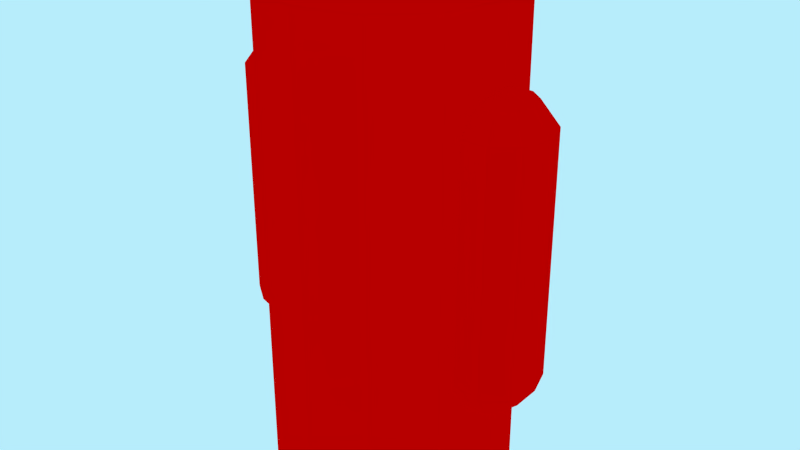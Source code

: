 # Source: player.blend  (saved by Blender 2.64.0; exported with 4.5.12 LTS)
import bpy
from mathutils import Matrix  # noqa: F401  (used for matrix-valued properties, if any)

bpy.ops.wm.read_factory_settings(use_empty=True)
scene = bpy.context.scene
scene.name = 'Scene'

# ---- collections
col_collection_1 = bpy.data.collections.new('Collection 1'); scene.collection.children.link(col_collection_1)

# ---- materials (node trees are filled in below, after node groups)
mat_player = bpy.data.materials.new('Player')
mat_player.alpha_threshold = 0.0
mat_player.use_transparent_shadow = False
mat_player.diffuse_color = (1.0, 0.0, 0.0, 1.0)
mat_player.roughness = 0.5
mat_player.line_color = (0.0, 0.0, 0.0, 1.0)

# ---- material node trees

# ---- world
world_world = bpy.data.worlds.new('World'); scene.world = world_world
world_world.color = (0.4743, 0.845, 0.9699)
world_world.use_sun_shadow = False
world_world.sun_shadow_jitter_overblur = 0.0
world_world.cycles.sampling_method = 'MANUAL'
world_world.cycles.sample_map_resolution = 256
world_world.light_settings.ao_factor = 0.5

# ---- meshes
me_cylinder_001 = bpy.data.meshes.new('Cylinder.001')
me_cylinder_001.from_pydata([(0.3824, 4.055e-05, 0.6618), (0.3824, 4.055e-05, -0.5424), (0.4049, 0.06914, 0.6618), (0.3461, 0.1118, 0.5618), (0.3461, 0.1118, -0.4424), (0.4049, 0.06914, -0.5424), (0.4637, 0.1118, 0.6618), (0.4412, 0.1809, 0.5618), (0.4412, 0.1809, -0.4424), (0.4637, 0.1118, -0.5424), (0.5363, 0.1118, 0.6618), (0.5588, 0.1809, 0.5618), (0.5588, 0.1809, -0.4424), (0.5363, 0.1118, -0.5424), (0.5951, 0.06914, 0.6618), (0.6539, 0.1118, 0.5618), (0.6539, 0.1118, -0.4424), (0.5951, 0.06914, -0.5424), (0.6176, 4.053e-05, 0.6618), (0.6902, 4.051e-05, 0.5618), (0.6902, 4.053e-05, -0.4424), (0.6176, 4.053e-05, -0.5424), (0.5951, -0.06906, 0.6618), (0.6539, -0.1118, 0.5618), (0.6539, -0.1118, -0.4424), (0.5951, -0.06906, -0.5424), (0.5363, -0.1118, 0.6618), (0.5588, -0.1809, 0.5618), (0.5588, -0.1809, -0.4424), (0.5363, -0.1118, -0.5424), (0.4637, -0.1118, 0.6618), (0.4412, -0.1809, 0.5618), (0.4412, -0.1809, -0.4424), (0.4637, -0.1118, -0.5424), (0.5, 4.055e-05, -0.5806), (0.5, 4.054e-05, 0.7), (0.4049, -0.06906, 0.6618), (0.3461, -0.1118, 0.5618), (0.3461, -0.1118, -0.4424), (0.4049, -0.06906, -0.5424), (0.3098, 4.063e-05, 0.5618), (0.3098, 4.062e-05, -0.4424), (-0.6176, 4.055e-05, 0.6618), (-0.6176, 4.055e-05, -0.5424), (-0.5951, 0.06914, 0.6618), (-0.6539, 0.1118, 0.5618), (-0.6539, 0.1118, -0.4424), (-0.5951, 0.06914, -0.5424), (-0.5363, 0.1118, 0.6618), (-0.5588, 0.1809, 0.5618), (-0.5588, 0.1809, -0.4424), (-0.5363, 0.1118, -0.5424), (-0.4637, 0.1118, 0.6618), (-0.4412, 0.1809, 0.5618), (-0.4412, 0.1809, -0.4424), (-0.4637, 0.1118, -0.5424), (-0.4049, 0.06914, 0.6618), (-0.3461, 0.1118, 0.5618), (-0.3461, 0.1118, -0.4424), (-0.4049, 0.06914, -0.5424), (-0.3824, 4.053e-05, 0.6618), (-0.3098, 4.051e-05, 0.5618), (-0.3098, 4.053e-05, -0.4424), (-0.3824, 4.053e-05, -0.5424), (-0.4049, -0.06906, 0.6618), (-0.3461, -0.1118, 0.5618), (-0.3461, -0.1118, -0.4424), (-0.4049, -0.06906, -0.5424), (-0.4637, -0.1118, 0.6618), (-0.4412, -0.1809, 0.5618), (-0.4412, -0.1809, -0.4424), (-0.4637, -0.1118, -0.5424), (-0.5363, -0.1118, 0.6618), (-0.5588, -0.1809, 0.5618), (-0.5588, -0.1809, -0.4424), (-0.5363, -0.1118, -0.5424), (-0.5, 4.055e-05, -0.5806), (-0.5, 4.054e-05, 0.7), (-0.5951, -0.06906, 0.6618), (-0.6539, -0.1118, 0.5618), (-0.6539, -0.1118, -0.4424), (-0.5951, -0.06906, -0.5424), (-0.6902, 4.063e-05, 0.5618), (-0.6902, 4.062e-05, -0.4424), (0.0, 0.5, 0.5), (0.07228, 0.4475, 0.5553), (-0.02761, 0.415, 0.5553), (-0.08934, 0.5, 0.5553), (-0.02761, 0.5851, 0.5553), (0.07228, 0.5526, 0.5553), (0.02761, 0.415, 0.6447), (-0.07228, 0.4475, 0.6447), (-0.07228, 0.5526, 0.6447), (0.02761, 0.5851, 0.6447), (0.08934, 0.5, 0.6447), (0.0, 0.5, 0.7), (0.04248, 0.4691, 0.5149), (0.02626, 0.4191, 0.5474), (-0.01623, 0.45, 0.5149), (0.04248, 0.5309, 0.5149), (0.08497, 0.5, 0.5474), (-0.06874, 0.45, 0.5474), (-0.05251, 0.5, 0.5149), (-0.06874, 0.55, 0.5474), (-0.01623, 0.55, 0.5149), (0.02626, 0.5809, 0.5474), (0.095, 0.5309, 0.6), (0.095, 0.4691, 0.6), (0.05871, 0.4191, 0.6), (0.0, 0.4, 0.6), (-0.05871, 0.4191, 0.6), (-0.095, 0.4691, 0.6), (-0.095, 0.5309, 0.6), (-0.05871, 0.5809, 0.6), (0.0, 0.6, 0.6), (0.05871, 0.5809, 0.6), (0.06874, 0.45, 0.6526), (-0.02626, 0.4191, 0.6526), (-0.08497, 0.5, 0.6526), (-0.02626, 0.5809, 0.6526), (0.06874, 0.55, 0.6526), (0.05251, 0.5, 0.6851), (0.01623, 0.45, 0.6851), (-0.04248, 0.4691, 0.6851), (-0.04248, 0.5309, 0.6851), (0.01623, 0.55, 0.6851), (0.0, 0.5, -1.0), (0.0, 0.5, 1.0), (0.25, 0.433, -1.0), (0.25, 0.433, 1.0), (0.433, 0.25, -1.0), (0.433, 0.25, 1.0), (0.5, -2.186e-08, -1.0), (0.5, -2.186e-08, 1.0), (0.433, -0.25, -1.0), (0.433, -0.25, 1.0), (0.25, -0.433, -1.0), (0.25, -0.433, 1.0), (7.55e-08, -0.5, -1.0), (7.55e-08, -0.5, 1.0), (-0.25, -0.433, -1.0), (-0.25, -0.433, 1.0), (-0.433, -0.25, -1.0), (-0.433, -0.25, 1.0), (-0.5, -2.325e-07, -1.0), (-0.5, -2.325e-07, 1.0), (-0.433, 0.25, -1.0), (-0.433, 0.25, 1.0), (-0.25, 0.433, -1.0), (-0.25, 0.433, 1.0)], [], [(7, 8, 4, 3), (8, 9, 5, 4), (6, 7, 3, 2), (11, 12, 8, 7), (12, 13, 9, 8), (10, 11, 7, 6), (15, 16, 12, 11), (16, 17, 13, 12), (14, 15, 11, 10), (19, 20, 16, 15), (20, 21, 17, 16), (18, 19, 15, 14), (23, 24, 20, 19), (24, 25, 21, 20), (22, 23, 19, 18), (27, 28, 24, 23), (28, 29, 25, 24), (26, 27, 23, 22), (31, 32, 28, 27), (32, 33, 29, 28), (30, 31, 27, 26), (37, 38, 32, 31), (38, 39, 33, 32), (36, 37, 31, 30), (40, 41, 38, 37), (4, 5, 1, 41), (35, 2, 0), (5, 34, 1), (2, 3, 40, 0), (3, 4, 41, 40), (35, 6, 2), (9, 34, 5), (35, 10, 6), (13, 34, 9), (35, 14, 10), (17, 34, 13), (35, 18, 14), (21, 34, 17), (35, 22, 18), (25, 34, 21), (35, 26, 22), (29, 34, 25), (35, 30, 26), (33, 34, 29), (35, 36, 30), (39, 34, 33), (41, 1, 39, 38), (35, 0, 36), (1, 34, 39), (0, 40, 37, 36), (49, 50, 46, 45), (50, 51, 47, 46), (48, 49, 45, 44), (53, 54, 50, 49), (54, 55, 51, 50), (52, 53, 49, 48), (57, 58, 54, 53), (58, 59, 55, 54), (56, 57, 53, 52), (61, 62, 58, 57), (62, 63, 59, 58), (60, 61, 57, 56), (65, 66, 62, 61), (66, 67, 63, 62), (64, 65, 61, 60), (69, 70, 66, 65), (70, 71, 67, 66), (68, 69, 65, 64), (73, 74, 70, 69), (74, 75, 71, 70), (72, 73, 69, 68), (79, 80, 74, 73), (80, 81, 75, 74), (78, 79, 73, 72), (82, 83, 80, 79), (46, 47, 43, 83), (77, 44, 42), (47, 76, 43), (44, 45, 82, 42), (45, 46, 83, 82), (77, 48, 44), (51, 76, 47), (77, 52, 48), (55, 76, 51), (77, 56, 52), (59, 76, 55), (77, 60, 56), (63, 76, 59), (77, 64, 60), (67, 76, 63), (77, 68, 64), (71, 76, 67), (77, 72, 68), (75, 76, 71), (77, 78, 72), (81, 76, 75), (83, 43, 81, 80), (77, 42, 78), (43, 76, 81), (42, 82, 79, 78), (84, 96, 98), (85, 96, 100), (84, 98, 102), (84, 102, 104), (84, 104, 99), (85, 100, 107), (86, 97, 109), (87, 101, 111), (88, 103, 113), (89, 105, 115), (85, 107, 108), (86, 109, 110), (87, 111, 112), (88, 113, 114), (89, 115, 106), (90, 116, 122), (91, 117, 123), (92, 118, 124), (93, 119, 125), (94, 120, 121), (98, 97, 86), (98, 96, 97), (96, 85, 97), (100, 99, 89), (100, 96, 99), (96, 84, 99), (102, 101, 87), (102, 98, 101), (98, 86, 101), (104, 103, 88), (104, 102, 103), (102, 87, 103), (99, 105, 89), (99, 104, 105), (104, 88, 105), (107, 106, 94), (107, 100, 106), (100, 89, 106), (109, 108, 90), (109, 97, 108), (97, 85, 108), (111, 110, 91), (111, 101, 110), (101, 86, 110), (113, 112, 92), (113, 103, 112), (103, 87, 112), (115, 114, 93), (115, 105, 114), (105, 88, 114), (108, 116, 90), (108, 107, 116), (107, 94, 116), (110, 117, 91), (110, 109, 117), (109, 90, 117), (112, 118, 92), (112, 111, 118), (111, 91, 118), (114, 119, 93), (114, 113, 119), (113, 92, 119), (106, 120, 94), (106, 115, 120), (115, 93, 120), (122, 121, 95), (122, 116, 121), (116, 94, 121), (123, 122, 95), (123, 117, 122), (117, 90, 122), (124, 123, 95), (124, 118, 123), (118, 91, 123), (125, 124, 95), (125, 119, 124), (119, 92, 124), (121, 125, 95), (121, 120, 125), (120, 93, 125), (126, 127, 129, 128), (128, 129, 131, 130), (130, 131, 133, 132), (132, 133, 135, 134), (134, 135, 137, 136), (136, 137, 139, 138), (138, 139, 141, 140), (140, 141, 143, 142), (142, 143, 145, 144), (144, 145, 147, 146), (129, 127, 149, 147, 145, 143, 141, 139, 137, 135, 133, 131), (148, 149, 127, 126), (146, 147, 149, 148), (126, 128, 130, 132, 134, 136, 138, 140, 142, 144, 146, 148)])
_uv = me_cylinder_001.uv_layers.new(name='UVMap')
_uv.uv.foreach_set('vector', [0.0, 0.0, 0.0, 0.0, 0.0, 0.0, 0.0, 0.0, 0.0, 0.0, 0.0, 0.0, 0.0, 0.0, 0.0, 0.0, 0.0, 0.0, 0.0, 0.0, 0.0, 0.0, 0.0, 0.0, 0.0, 0.0, 0.0, 0.0, 0.0, 0.0, 0.0, 0.0, 0.0, 0.0, 0.0, 0.0, 0.0, 0.0, 0.0, 0.0, 0.0, 0.0, 0.0, 0.0, 0.0, 0.0, 0.0, 0.0, 0.0, 0.0, 0.0, 0.0, 0.0, 0.0, 0.0, 0.0, 0.0, 0.0, 0.0, 0.0, 0.0, 0.0, 0.0, 0.0, 0.0, 0.0, 0.0, 0.0, 0.0, 0.0, 0.0, 0.0, 0.0, 0.0, 0.0, 0.0, 0.0, 0.0, 0.0, 0.0, 0.0, 0.0, 0.0, 0.0, 0.0, 0.0, 0.0, 0.0, 0.0, 0.0, 0.0, 0.0, 0.0, 0.0, 0.0, 0.0, 0.0, 0.0, 0.0, 0.0, 0.0, 0.0, 0.0, 0.0, 0.0, 0.0, 0.0, 0.0, 0.0, 0.0, 0.0, 0.0, 0.0, 0.0, 0.0, 0.0, 0.0, 0.0, 0.0, 0.0, 0.0, 0.0, 0.0, 0.0, 0.0, 0.0, 0.0, 0.0, 0.0, 0.0, 0.0, 0.0, 0.0, 0.0, 0.0, 0.0, 0.0, 0.0, 0.0, 0.0, 0.0, 0.0, 0.0, 0.0, 0.0, 0.0, 0.0, 0.0, 0.0, 0.0, 0.0, 0.0, 0.0, 0.0, 0.0, 0.0, 0.0, 0.0, 0.0, 0.0, 0.0, 0.0, 0.0, 0.0, 0.0, 0.0, 0.0, 0.0, 0.0, 0.0, 0.0, 0.0, 0.0, 0.0, 0.0, 0.0, 0.0, 0.0, 0.0, 0.0, 0.0, 0.0, 0.0, 0.0, 0.0, 0.0, 0.0, 0.0, 0.0, 0.0, 0.0, 0.0, 0.0, 0.0, 0.0, 0.0, 0.0, 0.0, 0.0, 0.0, 0.0, 0.0, 0.0, 0.0, 0.0, 0.0, 0.0, 0.0, 0.0, 0.0, 0.0, 0.0, 0.0, 0.0, 0.0, 0.0, 0.0, 0.0, 0.0, 0.0, 0.0, 0.0, 0.0, 0.0, 0.0, 0.0, 0.0, 0.0, 0.0, 0.0, 0.0, 0.0, 0.0, 0.0, 0.0, 0.0, 0.0, 0.0, 0.0, 0.0, 0.0, 0.0, 0.0, 0.0, 0.0, 0.0, 0.0, 0.0, 0.0, 0.0, 0.0, 0.0, 0.0, 0.0, 0.0, 0.0, 0.0, 0.0, 0.0, 0.0, 0.0, 0.0, 0.0, 0.0, 0.0, 0.0, 0.0, 0.0, 0.0, 0.0, 0.0, 0.0, 0.0, 0.0, 0.0, 0.0, 0.0, 0.0, 0.0, 0.0, 0.0, 0.0, 0.0, 0.0, 0.0, 0.0, 0.0, 0.0, 0.0, 0.0, 0.0, 0.0, 0.0, 0.0, 0.0, 0.0, 0.0, 0.0, 0.0, 0.0, 0.0, 0.0, 0.0, 0.0, 0.0, 0.0, 0.0, 0.0, 0.0, 0.0, 0.0, 0.0, 0.0, 0.0, 0.0, 0.0, 0.0, 0.0, 0.0, 0.0, 0.0, 0.0, 0.0, 0.0, 0.0, 0.0, 0.0, 0.0, 0.0, 0.0, 0.0, 0.0, 0.0, 0.0, 0.0, 0.0, 0.0, 0.0, 0.0, 0.0, 0.0, 0.0, 0.0, 0.0, 0.0, 0.0, 0.0, 0.0, 0.0, 0.0, 0.0, 0.0, 0.0, 0.0, 0.0, 0.0, 0.0, 0.0, 0.0, 0.0, 0.0, 0.0, 0.0, 0.0, 0.0, 0.0, 0.0, 0.0, 0.0, 0.0, 0.0, 0.0, 0.0, 0.0, 0.0, 0.0, 0.0, 0.0, 0.0, 0.0, 0.0, 0.0, 0.0, 0.0, 0.0, 0.0, 0.0, 0.0, 0.0, 0.0, 0.0, 0.0, 0.0, 0.0, 0.0, 0.0, 0.0, 0.0, 0.0, 0.0, 0.0, 0.0, 0.0, 0.0, 0.0, 0.0, 0.0, 0.0, 0.0, 0.0, 0.0, 0.0, 0.0, 0.0, 0.0, 0.0, 0.0, 0.0, 0.0, 0.0, 0.0, 0.0, 0.0, 0.0, 0.0, 0.0, 0.0, 0.0, 0.0, 0.0, 0.0, 0.0, 0.0, 0.0, 0.0, 0.0, 0.0, 0.0, 0.0, 0.0, 0.0, 0.0, 0.0, 0.0, 0.0, 0.0, 0.0, 0.0, 0.0, 0.0, 0.0, 0.0, 0.0, 0.0, 0.0, 0.0, 0.0, 0.0, 0.0, 0.0, 0.0, 0.0, 0.0, 0.0, 0.0, 0.0, 0.0, 0.0, 0.0, 0.0, 0.0, 0.0, 0.0, 0.0, 0.0, 0.0, 0.0, 0.0, 0.0, 0.0, 0.0, 0.0, 0.0, 0.0, 0.0, 0.0, 0.0, 0.0, 0.0, 0.0, 0.0, 0.0, 0.0, 0.0, 0.0, 0.0, 0.0, 0.0, 0.0, 0.0, 0.0, 0.0, 0.0, 0.0, 0.0, 0.0, 0.0, 0.0, 0.0, 0.0, 0.0, 0.0, 0.0, 0.0, 0.0, 0.0, 0.0, 0.0, 0.0, 0.0, 0.0, 0.0, 0.0, 0.0, 0.0, 0.0, 0.0, 0.0, 0.0, 0.0, 0.0, 0.0, 0.0, 0.0, 0.0, 0.0, 0.0, 0.0, 0.0, 0.0, 0.0, 0.0, 0.0, 0.0, 0.0, 0.0, 0.0, 0.0, 0.0, 0.0, 0.0, 0.0, 0.0, 0.0, 0.0, 0.0, 0.0, 0.0, 0.0, 0.0, 0.0, 0.0, 0.0, 0.0, 0.0, 0.0, 0.0, 0.0, 0.0, 0.0, 0.0, 0.0, 0.0, 0.0, 0.0, 0.0, 0.0, 0.0, 0.0, 0.0, 0.0, 0.0, 0.0, 0.0, 0.0, 0.0, 0.0, 0.0, 0.0, 0.0, 0.0, 0.0, 0.0, 0.0, 0.0, 0.0, 0.0, 0.0, 0.0, 0.0, 0.0, 0.0, 0.0, 0.0, 0.0, 0.0, 0.0, 0.0, 0.0, 0.0, 0.0, 0.0, 0.0, 0.0, 0.0, 0.0, 0.0, 0.0, 0.0, 0.0, 0.0, 0.0, 0.0, 0.0, 0.0, 0.0, 0.0, 0.0, 0.0, 0.0, 0.0, 0.0, 0.0, 0.0, 0.0, 0.0, 0.0, 0.0, 0.0, 0.0, 0.0, 0.0, 0.0, 0.0, 0.0, 0.0, 0.0, 0.0, 0.0, 0.0, 0.0, 0.0, 0.0, 0.0, 0.0, 0.0, 0.0, 0.0, 0.0, 0.0, 0.0, 0.0, 0.0, 0.0, 0.0, 0.0, 0.0, 0.0, 0.0, 0.0, 0.0, 0.0, 0.0, 0.0, 0.0, 0.0, 0.0, 0.0, 0.0, 0.0, 0.0, 0.0, 0.0, 0.0, 0.0, 0.0, 0.0, 0.0, 0.0, 0.0, 0.0, 0.0, 0.0, 0.0, 0.0, 0.0, 0.0, 0.0, 0.0, 0.0, 0.0, 0.0, 0.0, 0.0, 0.0, 0.0, 0.0, 0.0, 0.0, 0.0, 0.0, 0.0, 0.0, 0.0, 0.0, 0.0, 0.0, 0.0, 0.0, 0.0, 0.0, 0.0, 0.0, 0.0, 0.0, 0.0, 0.0, 0.0, 0.0, 0.0, 0.0, 0.0, 0.0, 0.0, 0.0, 0.0, 0.0, 0.0, 0.0, 0.0, 0.0, 0.0, 0.0, 0.0, 0.0, 0.0, 0.0, 0.0, 0.0, 0.0, 0.0, 0.0, 0.0, 0.0, 0.0, 0.0, 0.0, 0.0, 0.0, 0.0, 0.0, 0.0, 0.0, 0.0, 0.0, 0.0, 0.0, 0.0, 0.0, 0.0, 0.0, 0.0, 0.0, 0.0, 0.0, 0.0, 0.0, 0.0, 0.0, 0.0, 0.0, 0.0, 0.0, 0.0, 0.0, 0.0, 0.0, 0.0, 0.0, 0.0, 0.0, 0.0, 0.0, 0.0, 0.0, 0.0, 0.0, 0.0, 0.0, 0.0, 0.0, 0.0, 0.0, 0.0, 0.0, 0.0, 0.0, 0.0, 0.0, 0.0, 0.0, 0.0, 0.0, 0.0, 0.0, 0.0, 0.0, 0.0, 0.0, 0.0, 0.0, 0.0, 0.0, 0.0, 0.0, 0.0, 0.0, 0.0, 0.0, 0.0, 0.0, 0.0, 0.0, 0.0, 0.0, 0.0, 0.0, 0.0, 0.0, 0.0, 0.0, 0.0, 0.0, 0.0, 0.0, 0.0, 0.0, 0.0, 0.0, 0.0, 0.0, 0.0, 0.0, 0.0, 0.0, 0.0, 0.0, 0.0, 0.0, 0.0, 0.0, 0.0, 0.0, 0.0, 0.0, 0.0, 0.0, 0.0, 0.0, 0.0, 0.0, 0.0, 0.0, 0.0, 0.0, 0.0, 0.0, 0.0, 0.0, 0.0, 0.0, 0.0, 0.0, 0.0, 0.0, 0.0, 0.0, 0.0, 0.0, 0.0, 0.0, 0.0, 0.0, 0.0, 0.0, 0.0, 0.0, 0.0, 0.0, 0.0, 0.0, 0.0, 0.0, 0.0, 0.0, 0.0, 0.0, 0.0, 0.0, 0.0, 0.0, 0.0, 0.0, 0.0, 0.0, 0.0, 0.0, 0.0, 0.0, 0.0, 0.0, 0.0, 0.0, 0.0, 0.0, 0.0, 0.0, 0.0, 0.0, 0.0, 0.0, 0.0, 0.0, 0.0, 0.0, 0.0, 0.0, 0.0, 0.0, 0.0, 0.0, 0.0, 0.0, 0.0, 0.0, 0.0, 0.0, 0.0, 0.0, 0.0, 0.0, 0.0, 0.0, 0.0, 0.0, 0.0, 0.0, 0.0, 0.0, 0.0, 0.0, 0.0, 0.0, 0.0, 0.0, 0.0, 0.0, 0.0, 0.0, 0.0, 0.0, 0.0, 0.0, 0.0, 0.0, 0.0, 0.0, 0.0, 0.0, 0.0, 0.0, 0.0, 0.0, 0.0, 0.0, 0.0, 0.0, 0.0, 0.0, 0.0, 0.0, 0.0, 0.0, 0.0, 0.0, 0.0, 0.0, 0.0, 0.0, 0.0, 0.0, 0.0, 0.0, 0.0, 0.0, 0.0, 0.0, 0.0, 0.0, 0.0, 0.0, 0.0, 0.0, 0.0, 0.0, 0.0, 0.0, 0.0, 0.0, 0.0, 0.0, 0.0, 0.0, 0.0, 0.0, 0.0, 0.0, 0.0, 0.0, 0.0, 0.0, 0.0, 0.0, 0.0, 0.0, 0.0, 0.0, 0.0, 0.0, 0.0, 0.0, 0.0, 0.0, 0.0, 0.0, 0.0, 0.0, 0.0, 0.0, 0.0, 0.0, 0.0, 0.0, 0.0, 0.0, 0.0, 0.0, 0.0, 0.0, 0.0, 0.0, 0.0, 0.0, 0.0, 0.0, 0.0, 0.0, 0.0, 0.0, 0.0, 0.0, 0.0, 0.0, 0.0, 0.0, 0.0, 0.0, 0.0, 0.0, 0.0, 0.0, 0.0, 0.0, 0.0, 0.0, 0.0, 0.0, 0.0, 0.0, 0.0, 0.0, 0.0, 0.0, 0.0, 0.0, 0.0, 0.0, 0.0, 0.0, 0.0, 0.0, 0.0, 0.0, 0.0, 0.0, 0.0, 0.0, 0.0, 0.0, 0.0, 0.0, 0.0, 0.0, 0.0, 0.0, 0.0, 0.0, 0.0, 0.0, 0.0, 0.0, 0.0, 0.0, 0.0, 0.0, 0.0, 0.0, 0.0, 0.0, 0.0, 0.0, 0.0, 0.0, 0.0, 0.0, 0.0, 0.0, 0.0, 0.0, 0.0, 0.0, 0.0, 0.0, 0.0, 0.0, 0.0, 0.0, 0.0, 0.0, 0.0, 0.0, 0.0, 0.0, 0.0, 0.0, 0.0, 0.0, 0.0, 0.0, 0.0, 0.0, 0.0, 0.0, 0.0, 0.0, 0.0, 0.0, 0.0, 0.0, 0.0, 0.0, 0.0, 0.0, 0.0, 0.0, 0.0, 0.0, 0.0, 0.0, 0.0, 0.0, 0.0, 0.0, 0.0, 0.0, 0.0, 0.0, 0.0, 0.0, 0.0, 0.0, 0.0, 0.0, 0.0, 0.0, 0.0, 0.0, 0.0, 0.0, 0.0, 0.0, 0.0, 1.0, 0.0, 1.0, 1.0, 0.0, 1.0, 0.0, 0.0, 1.0, 0.0, 1.0, 1.0, 0.0, 1.0, 0.0, 0.0, 1.0, 0.0, 1.0, 1.0, 0.0, 1.0, 0.0, 0.0, 1.0, 0.0, 1.0, 1.0, 0.0, 1.0, 0.0, 0.0, 1.0, 0.0, 1.0, 1.0, 0.0, 1.0, 0.0, 0.0, 1.0, 0.0, 1.0, 1.0, 0.0, 1.0, 0.0, 0.0, 1.0, 0.0, 1.0, 1.0, 0.0, 1.0, 0.0, 0.0, 1.0, 0.0, 1.0, 1.0, 0.0, 1.0, 0.0, 0.0, 1.0, 0.0, 1.0, 1.0, 0.0, 1.0, 0.0, 0.0, 1.0, 0.0, 1.0, 1.0, 0.0, 1.0, 0.5, 1.0, 0.75, 0.933, 0.933, 0.75, 1.0, 0.5, 0.933, 0.25, 0.75, 0.06699, 0.5, 0.0, 0.25, 0.06699, 0.06699, 0.25, 0.0, 0.5, 0.06699, 0.75, 0.25, 0.933, 0.0, 0.0, 1.0, 0.0, 1.0, 1.0, 0.0, 1.0, 0.0, 0.0, 1.0, 0.0, 1.0, 1.0, 0.0, 1.0, 0.5, 1.0, 0.75, 0.933, 0.933, 0.75, 1.0, 0.5, 0.933, 0.25, 0.75, 0.06699, 0.5, 0.0, 0.25, 0.06699, 0.06699, 0.25, 0.0, 0.5, 0.06699, 0.75, 0.25, 0.933])
me_cylinder_001.materials.append(mat_player)
me_cylinder_001.use_remesh_preserve_volume = False
me_cylinder_001.use_remesh_preserve_attributes = False
me_cylinder_001.use_mirror_vertex_groups = False
me_cylinder_001.update()

# ---- objects
ob_cylinder = bpy.data.objects.new('Cylinder', me_cylinder_001)

# ---- transforms, parenting, visibility, modifiers, constraints
ob_cylinder.location = (0.0, -4.055e-05, 1.0)
ob_cylinder.lineart.crease_threshold = 0.0

# ---- collection membership
col_collection_1.objects.link(ob_cylinder)

# ---- scene / render settings (as saved in the file)
scene.frame_start = 1; scene.frame_end = 250; scene.frame_set(0)
scene.render.engine = 'BLENDER_EEVEE_NEXT'
scene.render.image_settings.color_mode = 'RGB'
scene.render.image_settings.compression = 90
scene.render.resolution_percentage = 50
scene.render.dither_intensity = 0.0
scene.render.bake_margin = 2
scene.render.bake_bias = 0.0
scene.cycles.use_denoising = False
scene.cycles.samples = 10
scene.cycles.sampling_pattern = 'TABULATED_SOBOL'
scene.cycles.light_sampling_threshold = 0.0
scene.cycles.use_adaptive_sampling = False
scene.cycles.use_light_tree = False
scene.cycles.blur_glossy = 0.0
scene.cycles.volume_bounces = 1
scene.cycles.pixel_filter_type = 'GAUSSIAN'
scene.cycles.sample_clamp_indirect = 0.0
scene.view_settings.view_transform = 'Standard'
bpy.context.view_layer.update()

# ---- added for rendering (the .blend has no active camera): camera
cam_auto = bpy.data.cameras.new('AutoCamera')
cam_auto.lens = 50.0
cam_auto.sensor_width = 36.0
cam_auto.clip_end = 1000.0
ob_auto_camera = bpy.data.objects.new('AutoCamera', cam_auto)
scene.collection.objects.link(ob_auto_camera)
ob_auto_camera.location = (2.46805, -2.91169, 2.97444)
ob_auto_camera.rotation_euler = (1.09748, -7.21219e-08, 0.694738)
scene.camera = ob_auto_camera
bpy.context.view_layer.update()
